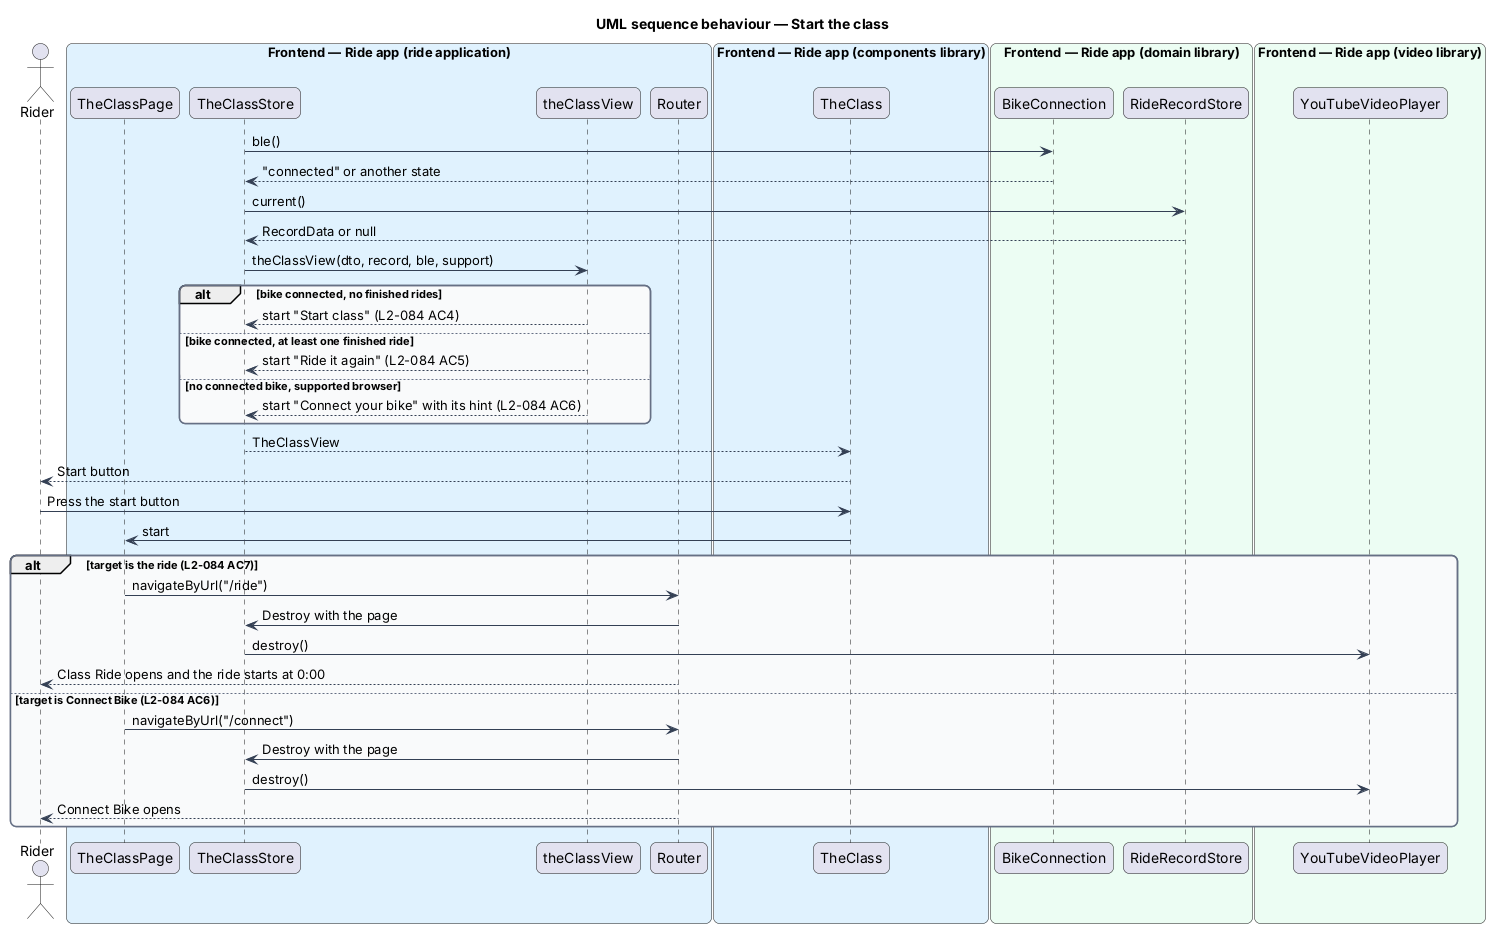

The diagram above was rendered by PlantUML. Its source (embedded in the PNG):
@startuml
title UML sequence behaviour — Start the class
skinparam backgroundColor #FFFFFF
skinparam shadowing false
skinparam roundcorner 12
skinparam defaultFontName Arial
skinparam ArrowColor #344054
skinparam rectangle {
  BorderColor #344054
  FontColor #101828
}
skinparam package {
  BorderColor #667085
  FontColor #101828
  BackgroundColor #F9FAFB
}
actor "Rider" as rider
box "Frontend — Ride app (ride application)" #E0F2FE
  participant "TheClassPage" as page
  participant "TheClassStore" as store
  participant "theClassView" as view
  participant "Router" as router
end box
box "Frontend — Ride app (components library)" #E0F2FE
  participant "TheClass" as block
end box
box "Frontend — Ride app (domain library)" #ECFDF3
  participant "BikeConnection" as conn
  participant "RideRecordStore" as record
end box
box "Frontend — Ride app (video library)" #ECFDF3
  participant "YouTubeVideoPlayer" as player
end box
store -> conn : ble()
conn --> store : "connected" or another state
store -> record : current()
record --> store : RecordData or null
store -> view : theClassView(dto, record, ble, support)
alt bike connected, no finished rides
  view --> store : start "Start class" (L2-084 AC4)
else bike connected, at least one finished ride
  view --> store : start "Ride it again" (L2-084 AC5)
else no connected bike, supported browser
  view --> store : start "Connect your bike" with its hint (L2-084 AC6)
end
store --> block : TheClassView
block --> rider : Start button
rider -> block : Press the start button
block -> page : start
alt target is the ride (L2-084 AC7)
  page -> router : navigateByUrl("/ride")
  router -> store : Destroy with the page
  store -> player : destroy()
  router --> rider : Class Ride opens and the ride starts at 0:00
else target is Connect Bike (L2-084 AC6)
  page -> router : navigateByUrl("/connect")
  router -> store : Destroy with the page
  store -> player : destroy()
  router --> rider : Connect Bike opens
end
@enduml